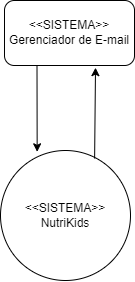

The diagram above was exported from draw.io. Its source (the exported page's mxGraphModel, read from the mxfile embedded in the PNG):
<mxGraphModel dx="1395" dy="637" grid="1" gridSize="10" guides="1" tooltips="1" connect="1" arrows="1" fold="1" page="1" pageScale="1" pageWidth="827" pageHeight="1169" math="0" shadow="0">
  <root>
    <mxCell id="0" />
    <mxCell id="1" parent="0" />
    <mxCell id="98jvK5LM7t-18OjKNkSh-3" value="&amp;lt;&amp;lt;SISTEMA&amp;gt;&amp;gt;&lt;br style=&quot;border-color: var(--border-color);&quot;&gt;Gerenciador de E-mail" style="rounded=1;whiteSpace=wrap;html=1;" vertex="1" parent="1">
      <mxGeometry x="349" y="230" width="130" height="65" as="geometry" />
    </mxCell>
    <mxCell id="98jvK5LM7t-18OjKNkSh-9" value="&amp;lt;&amp;lt;SISTEMA&amp;gt;&amp;gt;&lt;br&gt;NutriKids" style="ellipse;whiteSpace=wrap;html=1;aspect=fixed;" vertex="1" parent="1">
      <mxGeometry x="345" y="380" width="130" height="130" as="geometry" />
    </mxCell>
    <mxCell id="98jvK5LM7t-18OjKNkSh-10" value="" style="endArrow=classic;html=1;rounded=0;entryX=0.7;entryY=1.033;entryDx=0;entryDy=0;entryPerimeter=0;exitX=0.724;exitY=0.062;exitDx=0;exitDy=0;exitPerimeter=0;" edge="1" parent="1" source="98jvK5LM7t-18OjKNkSh-9" target="98jvK5LM7t-18OjKNkSh-3">
      <mxGeometry width="50" height="50" relative="1" as="geometry">
        <mxPoint x="390" y="420" as="sourcePoint" />
        <mxPoint x="440" y="370" as="targetPoint" />
      </mxGeometry>
    </mxCell>
    <mxCell id="98jvK5LM7t-18OjKNkSh-11" value="" style="endArrow=classic;html=1;rounded=0;exitX=0.25;exitY=1;exitDx=0;exitDy=0;entryX=0.282;entryY=0.01;entryDx=0;entryDy=0;entryPerimeter=0;" edge="1" parent="1" source="98jvK5LM7t-18OjKNkSh-3" target="98jvK5LM7t-18OjKNkSh-9">
      <mxGeometry width="50" height="50" relative="1" as="geometry">
        <mxPoint x="390" y="420" as="sourcePoint" />
        <mxPoint x="440" y="370" as="targetPoint" />
      </mxGeometry>
    </mxCell>
  </root>
</mxGraphModel>